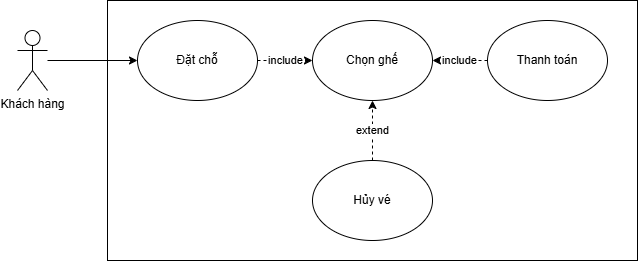

The diagram above was exported from draw.io. Its source (the exported page's mxGraphModel, read from the mxfile embedded in the PNG):
<mxGraphModel dx="1042" dy="527" grid="1" gridSize="10" guides="1" tooltips="1" connect="1" arrows="1" fold="1" page="1" pageScale="1" pageWidth="827" pageHeight="1169" math="0" shadow="0">
  <root>
    <mxCell id="0" />
    <mxCell id="1" parent="0" />
    <mxCell id="FyAkdG91hec8Z70-AfQq-37" value="" style="edgeStyle=orthogonalEdgeStyle;rounded=0;orthogonalLoop=1;jettySize=auto;html=1;" parent="1" edge="1">
      <mxGeometry relative="1" as="geometry">
        <mxPoint x="430" y="520" as="sourcePoint" />
      </mxGeometry>
    </mxCell>
    <mxCell id="FyAkdG91hec8Z70-AfQq-38" value="Text" style="edgeLabel;html=1;align=center;verticalAlign=middle;resizable=0;points=[];" parent="FyAkdG91hec8Z70-AfQq-37" vertex="1" connectable="0">
      <mxGeometry x="-0.17" y="1" relative="1" as="geometry">
        <mxPoint as="offset" />
      </mxGeometry>
    </mxCell>
    <mxCell id="wbGDnOt4HPD7nbR6j3KV-1" value="" style="rounded=0;whiteSpace=wrap;html=1;" vertex="1" parent="1">
      <mxGeometry x="420" y="200" width="530" height="260" as="geometry" />
    </mxCell>
    <mxCell id="wbGDnOt4HPD7nbR6j3KV-2" value="" style="edgeStyle=orthogonalEdgeStyle;rounded=0;orthogonalLoop=1;jettySize=auto;html=1;" edge="1" parent="1">
      <mxGeometry relative="1" as="geometry">
        <mxPoint x="650" y="620" as="sourcePoint" />
      </mxGeometry>
    </mxCell>
    <mxCell id="wbGDnOt4HPD7nbR6j3KV-3" value="Text" style="edgeLabel;html=1;align=center;verticalAlign=middle;resizable=0;points=[];" vertex="1" connectable="0" parent="wbGDnOt4HPD7nbR6j3KV-2">
      <mxGeometry x="-0.17" y="1" relative="1" as="geometry">
        <mxPoint as="offset" />
      </mxGeometry>
    </mxCell>
    <mxCell id="wbGDnOt4HPD7nbR6j3KV-4" value="Khách hàng" style="shape=umlActor;verticalLabelPosition=bottom;verticalAlign=top;html=1;outlineConnect=0;" vertex="1" parent="1">
      <mxGeometry x="330" y="230" width="30" height="60" as="geometry" />
    </mxCell>
    <mxCell id="wbGDnOt4HPD7nbR6j3KV-5" value="Đặt chỗ" style="ellipse;whiteSpace=wrap;html=1;" vertex="1" parent="1">
      <mxGeometry x="450" y="220" width="120" height="80" as="geometry" />
    </mxCell>
    <mxCell id="wbGDnOt4HPD7nbR6j3KV-6" value="Chọn ghế" style="ellipse;whiteSpace=wrap;html=1;" vertex="1" parent="1">
      <mxGeometry x="625" y="220" width="120" height="80" as="geometry" />
    </mxCell>
    <mxCell id="wbGDnOt4HPD7nbR6j3KV-7" value="Thanh toán" style="ellipse;whiteSpace=wrap;html=1;" vertex="1" parent="1">
      <mxGeometry x="800" y="220" width="120" height="80" as="geometry" />
    </mxCell>
    <mxCell id="wbGDnOt4HPD7nbR6j3KV-8" value="Hủy vé" style="ellipse;whiteSpace=wrap;html=1;" vertex="1" parent="1">
      <mxGeometry x="625" y="360" width="120" height="80" as="geometry" />
    </mxCell>
    <mxCell id="wbGDnOt4HPD7nbR6j3KV-9" value="" style="endArrow=classic;html=1;rounded=0;" edge="1" parent="1" source="wbGDnOt4HPD7nbR6j3KV-4" target="wbGDnOt4HPD7nbR6j3KV-5">
      <mxGeometry width="50" height="50" relative="1" as="geometry">
        <mxPoint x="620" y="400" as="sourcePoint" />
        <mxPoint x="670" y="350" as="targetPoint" />
      </mxGeometry>
    </mxCell>
    <mxCell id="wbGDnOt4HPD7nbR6j3KV-10" value="include" style="endArrow=classic;html=1;rounded=0;dashed=1;" edge="1" parent="1" source="wbGDnOt4HPD7nbR6j3KV-7" target="wbGDnOt4HPD7nbR6j3KV-6">
      <mxGeometry width="50" height="50" relative="1" as="geometry">
        <mxPoint x="620" y="400" as="sourcePoint" />
        <mxPoint x="670" y="350" as="targetPoint" />
      </mxGeometry>
    </mxCell>
    <mxCell id="wbGDnOt4HPD7nbR6j3KV-11" value="extend" style="endArrow=classic;html=1;rounded=0;dashed=1;" edge="1" parent="1" source="wbGDnOt4HPD7nbR6j3KV-8" target="wbGDnOt4HPD7nbR6j3KV-6">
      <mxGeometry width="50" height="50" relative="1" as="geometry">
        <mxPoint x="620" y="400" as="sourcePoint" />
        <mxPoint x="670" y="350" as="targetPoint" />
      </mxGeometry>
    </mxCell>
    <mxCell id="wbGDnOt4HPD7nbR6j3KV-12" value="include" style="endArrow=classic;html=1;rounded=0;dashed=1;" edge="1" parent="1" source="wbGDnOt4HPD7nbR6j3KV-5" target="wbGDnOt4HPD7nbR6j3KV-6">
      <mxGeometry width="50" height="50" relative="1" as="geometry">
        <mxPoint x="620" y="400" as="sourcePoint" />
        <mxPoint x="670" y="350" as="targetPoint" />
      </mxGeometry>
    </mxCell>
  </root>
</mxGraphModel>